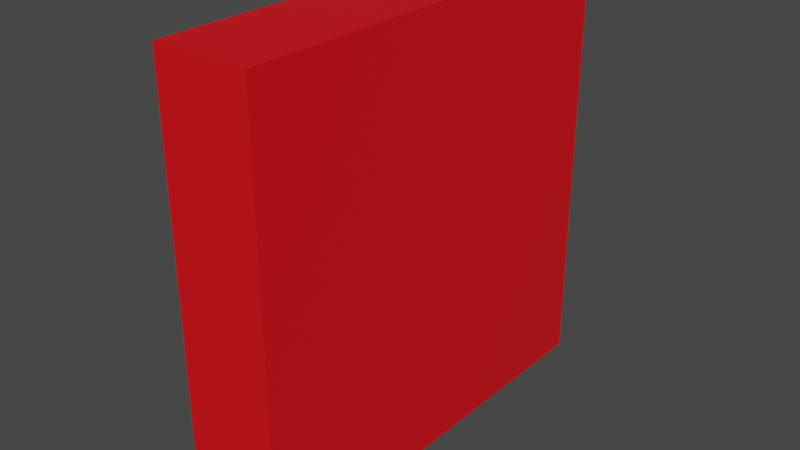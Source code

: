 # Source: Checkpoint.blend  (saved by Blender 3.6.11; exported with 4.5.12 LTS)
import bpy
from mathutils import Matrix  # noqa: F401  (used for matrix-valued properties, if any)

bpy.ops.wm.read_factory_settings(use_empty=True)
scene = bpy.context.scene
scene.name = 'Scene'

# ---- collections
col_collection = bpy.data.collections.new('Collection'); scene.collection.children.link(col_collection)

# ---- materials (node trees are filled in below, after node groups)
mat_material = bpy.data.materials.new('Material')
mat_material.alpha_threshold = 0.0
mat_material.use_transparent_shadow = False
mat_material.roughness = 0.5
mat_material.line_color = (0.0, 0.0, 0.0, 1.0)

# ---- material node trees
mat_material.use_nodes = True; mat_material.node_tree.nodes.clear()
_N = mat_material.node_tree.nodes; _L = mat_material.node_tree.links
n0 = _N.new('ShaderNodeOutputMaterial'); n0.name = 'Material Output'; n0.location = (300, 300)
n1 = _N.new('ShaderNodeBsdfPrincipled'); n1.name = 'Principled BSDF'; n1.location = (10, 300)
n1.distribution = 'GGX'
n1.subsurface_method = 'RANDOM_WALK_SKIN'
n1.inputs[0].default_value = (0.8, 0.002702, 0.007335, 1.0)
n1.inputs[3].default_value = 1.45
n1.inputs[27].default_value = (0.0, 0.0, 0.0, 1.0)
n1.inputs[28].default_value = 1.0
_L.new(n1.outputs[0], n0.inputs[0])
n0.is_active_output = True

# ---- world
world_world = bpy.data.worlds.new('World'); scene.world = world_world
world_world.use_nodes = True; world_world.node_tree.nodes.clear()
_N = world_world.node_tree.nodes; _L = world_world.node_tree.links
n0 = _N.new('ShaderNodeOutputWorld'); n0.name = 'World Output'; n0.location = (300, 300)
n1 = _N.new('ShaderNodeBackground'); n1.name = 'Background'; n1.location = (10, 300)
n1.inputs[0].default_value = (0.05088, 0.05088, 0.05088, 1.0)
_L.new(n1.outputs[0], n0.inputs[0])
n0.is_active_output = True
world_world.color = (0.05088, 0.05088, 0.05088)
world_world.use_sun_shadow = False
world_world.sun_shadow_jitter_overblur = 0.0

# ---- meshes
me_cube = bpy.data.meshes.new('Cube')
me_cube.from_pydata([(1.0, 1.0, 1.0), (1.0, 1.0, -1.0), (1.0, -1.0, 1.0), (1.0, -1.0, -1.0), (-1.0, 1.0, 1.0), (-1.0, 1.0, -1.0), (-1.0, -1.0, 1.0), (-1.0, -1.0, -1.0)], [], [(0, 4, 6, 2), (3, 2, 6, 7), (7, 6, 4, 5), (5, 1, 3, 7), (1, 0, 2, 3), (5, 4, 0, 1)])
_uv = me_cube.uv_layers.new(name='UVMap')
_uv.uv.foreach_set('vector', [0.625, 0.5, 0.875, 0.5, 0.875, 0.75, 0.625, 0.75, 0.375, 0.75, 0.625, 0.75, 0.625, 1.0, 0.375, 1.0, 0.375, 0.0, 0.625, 0.0, 0.625, 0.25, 0.375, 0.25, 0.125, 0.5, 0.375, 0.5, 0.375, 0.75, 0.125, 0.75, 0.375, 0.5, 0.625, 0.5, 0.625, 0.75, 0.375, 0.75, 0.375, 0.25, 0.625, 0.25, 0.625, 0.5, 0.375, 0.5])
me_cube.materials.append(mat_material)
me_cube.use_mirror_vertex_groups = False
me_cube.update()

# ---- objects
ob_cube = bpy.data.objects.new('Cube', me_cube)

# ---- transforms, parenting, visibility, modifiers, constraints
ob_cube.location = (0.0, 0.0, 0.0)
ob_cube.scale = (0.222, 1.0, 1.0)
ob_cube.lock_rotations_4d = False
ob_cube.empty_display_type = 'ARROWS'
ob_cube.lineart.crease_threshold = 0.0

# ---- collection membership
col_collection.objects.link(ob_cube)

# ---- scene / render settings (as saved in the file)
scene.frame_start = 1; scene.frame_end = 250; scene.frame_set(1)
scene.render.engine = 'BLENDER_EEVEE_NEXT'
scene.cycles.sampling_pattern = 'TABULATED_SOBOL'
scene.view_settings.view_transform = 'Filmic'
bpy.context.view_layer.update()

# ---- added for rendering (the .blend has no active camera and no usable light): camera, sun
cam_auto = bpy.data.cameras.new('AutoCamera')
cam_auto.lens = 50.0
cam_auto.sensor_width = 36.0
cam_auto.clip_end = 1000.0
ob_auto_camera = bpy.data.objects.new('AutoCamera', cam_auto)
scene.collection.objects.link(ob_auto_camera)
ob_auto_camera.location = (2.64898, -3.17877, 2.11918)
ob_auto_camera.rotation_euler = (1.09748, -7.21219e-08, 0.694738)
scene.camera = ob_auto_camera
light_auto_sun = bpy.data.lights.new('AutoSun', 'SUN')
light_auto_sun.energy = 3.0
light_auto_sun.angle = 0.0523599
ob_auto_sun = bpy.data.objects.new('AutoSun', light_auto_sun)
scene.collection.objects.link(ob_auto_sun)
ob_auto_sun.rotation_euler = (0.872665, 0.174533, 0.523599)
bpy.context.view_layer.update()
